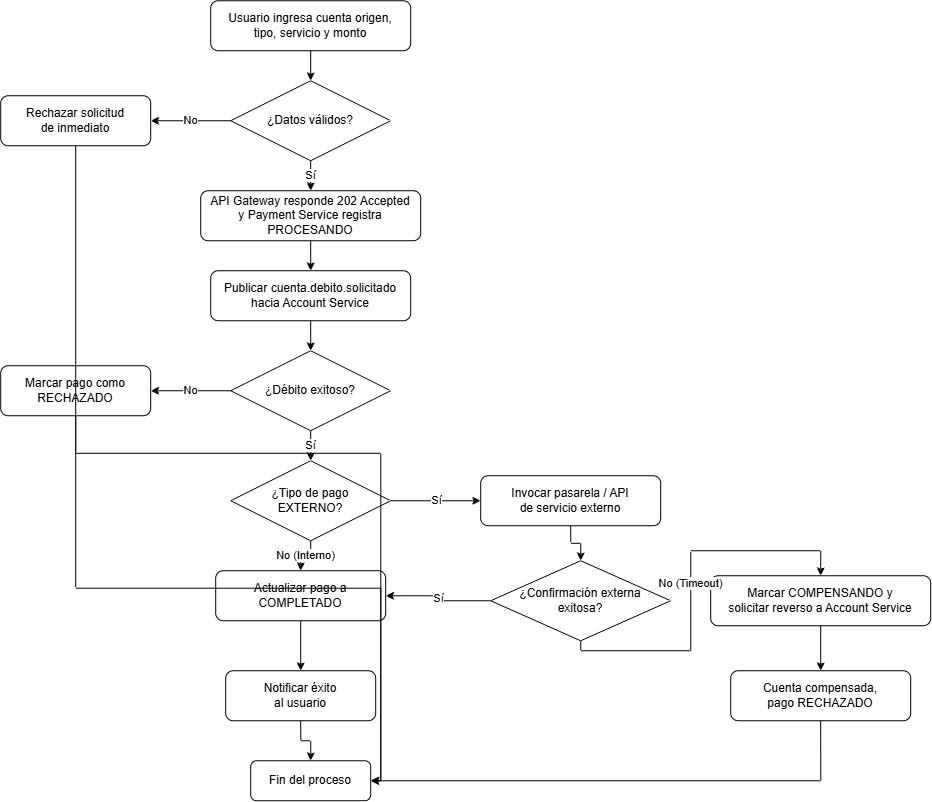

The diagram above was exported from draw.io. Its source (the exported page's mxGraphModel, read from the mxfile embedded in the PNG):
<mxGraphModel dx="1605" dy="820" grid="1" gridSize="10" guides="1" tooltips="1" connect="1" arrows="1" fold="1" page="1" pageScale="1" pageWidth="1000" pageHeight="1100" background="#ffffff" math="0" shadow="0">
  <root>
    <mxCell id="0" />
    <mxCell id="1" parent="0" />
    <mxCell id="fl_pay01_1" parent="1" style="shape=rect;rounded=1;whiteSpace=wrap;html=1;" value="Usuario ingresa cuenta origen,&#10;tipo, servicio y monto" vertex="1">
      <mxGeometry height="50" width="200" x="330" y="30" as="geometry" />
    </mxCell>
    <mxCell id="fl_pay01_2" parent="1" style="rhombus;whiteSpace=wrap;html=1;" value="¿Datos válidos?" vertex="1">
      <mxGeometry height="80" width="160" x="350" y="110" as="geometry" />
    </mxCell>
    <mxCell id="fl_pay01_3" parent="1" style="shape=rect;rounded=1;whiteSpace=wrap;html=1;" value="Rechazar solicitud&#10;de inmediato" vertex="1">
      <mxGeometry height="50" width="150" x="120" y="125" as="geometry" />
    </mxCell>
    <mxCell id="fl_pay01_4" parent="1" style="shape=rect;rounded=1;whiteSpace=wrap;html=1;" value="API Gateway responde 202 Accepted&#10;y Payment Service registra PROCESANDO" vertex="1">
      <mxGeometry height="50" width="220" x="320" y="220" as="geometry" />
    </mxCell>
    <mxCell id="fl_pay01_5" parent="1" style="shape=rect;rounded=1;whiteSpace=wrap;html=1;" value="Publicar cuenta.debito.solicitado&#10;hacia Account Service" vertex="1">
      <mxGeometry height="50" width="200" x="330" y="300" as="geometry" />
    </mxCell>
    <mxCell id="fl_pay01_6" parent="1" style="rhombus;whiteSpace=wrap;html=1;" value="¿Débito exitoso?" vertex="1">
      <mxGeometry height="80" width="160" x="350" y="380" as="geometry" />
    </mxCell>
    <mxCell id="fl_pay01_7" parent="1" style="shape=rect;rounded=1;whiteSpace=wrap;html=1;" value="Marcar pago como&#10;RECHAZADO" vertex="1">
      <mxGeometry height="50" width="150" x="120" y="395" as="geometry" />
    </mxCell>
    <mxCell id="fl_pay01_8" parent="1" style="rhombus;whiteSpace=wrap;html=1;" value="¿Tipo de pago&#10;EXTERNO?" vertex="1">
      <mxGeometry height="80" width="160" x="350" y="490" as="geometry" />
    </mxCell>
    <mxCell id="fl_pay01_9" parent="1" style="shape=rect;rounded=1;whiteSpace=wrap;html=1;" value="Invocar pasarela / API&#10;de servicio externo" vertex="1">
      <mxGeometry height="50" width="180" x="600" y="505" as="geometry" />
    </mxCell>
    <mxCell id="fl_pay01_10" parent="1" style="rhombus;whiteSpace=wrap;html=1;" value="¿Confirmación externa&#10;exitosa?" vertex="1">
      <mxGeometry height="80" width="180" x="610" y="590" as="geometry" />
    </mxCell>
    <mxCell id="fl_pay01_11" parent="1" style="shape=rect;rounded=1;whiteSpace=wrap;html=1;" value="Actualizar pago a&#10;COMPLETADO" vertex="1">
      <mxGeometry height="50" width="170" x="335" y="600" as="geometry" />
    </mxCell>
    <mxCell id="fl_pay01_12" parent="1" style="shape=rect;rounded=1;whiteSpace=wrap;html=1;" value="Marcar COMPENSANDO y&#10;solicitar reverso a Account Service" vertex="1">
      <mxGeometry height="50" width="220" x="830" y="605" as="geometry" />
    </mxCell>
    <mxCell id="fl_pay01_13" parent="1" style="shape=rect;rounded=1;whiteSpace=wrap;html=1;" value="Cuenta compensada,&#10;pago RECHAZADO" vertex="1">
      <mxGeometry height="50" width="180" x="850" y="700" as="geometry" />
    </mxCell>
    <mxCell id="fl_pay01_14" parent="1" style="shape=rect;rounded=1;whiteSpace=wrap;html=1;" value="Notificar éxito&#10;al usuario" vertex="1">
      <mxGeometry height="50" width="150" x="345" y="700" as="geometry" />
    </mxCell>
    <mxCell id="fl_pay01_15" parent="1" style="shape=rect;rounded=1;whiteSpace=wrap;html=1;" value="Fin del proceso" vertex="1">
      <mxGeometry height="40" width="120" x="370" y="790" as="geometry" />
    </mxCell>
    <mxCell id="fl_pay01_e1" edge="1" parent="1" source="fl_pay01_1" style="edgeStyle=orthogonalEdgeStyle;rounded=0;html=1;endArrow=classic;endFill=1;startArrow=none;startFill=0;" target="fl_pay01_2">
      <mxGeometry relative="1" as="geometry" />
    </mxCell>
    <mxCell id="fl_pay01_e2" edge="1" parent="1" source="fl_pay01_2" style="edgeStyle=orthogonalEdgeStyle;rounded=0;html=1;endArrow=classic;endFill=1;startArrow=none;startFill=0;exitX=0;exitY=0.5;exitDx=0;exitDy=0;entryX=1;entryY=0.5;entryDx=0;entryDy=0;" target="fl_pay01_3" value="No">
      <mxGeometry relative="1" as="geometry" />
    </mxCell>
    <mxCell id="fl_pay01_e3" edge="1" parent="1" source="fl_pay01_2" style="edgeStyle=orthogonalEdgeStyle;rounded=0;html=1;endArrow=classic;endFill=1;startArrow=none;startFill=0;exitX=0.5;exitY=1;exitDx=0;exitDy=0;entryX=0.5;entryY=0;entryDx=0;entryDy=0;" target="fl_pay01_4" value="Sí">
      <mxGeometry relative="1" as="geometry" />
    </mxCell>
    <mxCell id="fl_pay01_e4" edge="1" parent="1" source="fl_pay01_4" style="edgeStyle=orthogonalEdgeStyle;rounded=0;html=1;endArrow=classic;endFill=1;startArrow=none;startFill=0;exitX=0.5;exitY=1;exitDx=0;exitDy=0;entryX=0.5;entryY=0;entryDx=0;entryDy=0;" target="fl_pay01_5">
      <mxGeometry relative="1" as="geometry" />
    </mxCell>
    <mxCell id="fl_pay01_e5" edge="1" parent="1" source="fl_pay01_5" style="edgeStyle=orthogonalEdgeStyle;rounded=0;html=1;endArrow=classic;endFill=1;startArrow=none;startFill=0;exitX=0.5;exitY=1;exitDx=0;exitDy=0;entryX=0.5;entryY=0;entryDx=0;entryDy=0;" target="fl_pay01_6">
      <mxGeometry relative="1" as="geometry" />
    </mxCell>
    <mxCell id="fl_pay01_e6" edge="1" parent="1" source="fl_pay01_6" style="edgeStyle=orthogonalEdgeStyle;rounded=0;html=1;endArrow=classic;endFill=1;startArrow=none;startFill=0;exitX=0;exitY=0.5;exitDx=0;exitDy=0;entryX=1;entryY=0.5;entryDx=0;entryDy=0;" target="fl_pay01_7" value="No">
      <mxGeometry relative="1" as="geometry" />
    </mxCell>
    <mxCell id="fl_pay01_e7" edge="1" parent="1" source="fl_pay01_6" style="edgeStyle=orthogonalEdgeStyle;rounded=0;html=1;endArrow=classic;endFill=1;startArrow=none;startFill=0;exitX=0.5;exitY=1;exitDx=0;exitDy=0;entryX=0.5;entryY=0;entryDx=0;entryDy=0;" target="fl_pay01_8" value="Sí">
      <mxGeometry relative="1" as="geometry" />
    </mxCell>
    <mxCell id="fl_pay01_e8" edge="1" parent="1" source="fl_pay01_8" style="edgeStyle=orthogonalEdgeStyle;rounded=0;html=1;endArrow=classic;endFill=1;startArrow=none;startFill=0;exitX=0.5;exitY=1;exitDx=0;exitDy=0;entryX=0.5;entryY=0;entryDx=0;entryDy=0;" target="fl_pay01_11" value="No (Interno)">
      <mxGeometry relative="1" as="geometry" />
    </mxCell>
    <mxCell id="fl_pay01_e9" edge="1" parent="1" source="fl_pay01_8" style="edgeStyle=orthogonalEdgeStyle;rounded=0;html=1;endArrow=classic;endFill=1;startArrow=none;startFill=0;exitX=1;exitY=0.5;exitDx=0;exitDy=0;entryX=0;entryY=0.5;entryDx=0;entryDy=0;" target="fl_pay01_9" value="Sí">
      <mxGeometry relative="1" as="geometry" />
    </mxCell>
    <mxCell id="fl_pay01_e10" edge="1" parent="1" source="fl_pay01_9" style="edgeStyle=orthogonalEdgeStyle;rounded=0;html=1;endArrow=classic;endFill=1;startArrow=none;startFill=0;exitX=0.5;exitY=1;exitDx=0;exitDy=0;entryX=0.5;entryY=0;entryDx=0;entryDy=0;" target="fl_pay01_10">
      <mxGeometry relative="1" as="geometry" />
    </mxCell>
    <mxCell id="fl_pay01_e11" edge="1" parent="1" source="fl_pay01_10" style="edgeStyle=orthogonalEdgeStyle;rounded=0;html=1;endArrow=classic;endFill=1;startArrow=none;startFill=0;exitX=0;exitY=0.5;exitDx=0;exitDy=0;entryX=1;entryY=0.5;entryDx=0;entryDy=0;" target="fl_pay01_11" value="Sí">
      <mxGeometry relative="1" as="geometry" />
    </mxCell>
    <mxCell id="fl_pay01_e12" edge="1" parent="1" source="fl_pay01_10" style="edgeStyle=orthogonalEdgeStyle;rounded=0;html=1;endArrow=classic;endFill=1;startArrow=none;startFill=0;exitX=0.5;exitY=1;exitDx=0;exitDy=0;entryX=0.5;entryY=0;entryDx=0;entryDy=0;" target="fl_pay01_12" value="No (Timeout)">
      <mxGeometry relative="1" as="geometry" />
    </mxCell>
    <mxCell id="fl_pay01_e13" edge="1" parent="1" source="fl_pay01_12" style="edgeStyle=orthogonalEdgeStyle;rounded=0;html=1;endArrow=classic;endFill=1;startArrow=none;startFill=0;exitX=0.5;exitY=1;exitDx=0;exitDy=0;entryX=0.5;entryY=0;entryDx=0;entryDy=0;" target="fl_pay01_13">
      <mxGeometry relative="1" as="geometry" />
    </mxCell>
    <mxCell id="fl_pay01_e14" edge="1" parent="1" source="fl_pay01_11" style="edgeStyle=orthogonalEdgeStyle;rounded=0;html=1;endArrow=classic;endFill=1;startArrow=none;startFill=0;exitX=0.5;exitY=1;exitDx=0;exitDy=0;entryX=0.5;entryY=0;entryDx=0;entryDy=0;" target="fl_pay01_14">
      <mxGeometry relative="1" as="geometry" />
    </mxCell>
    <mxCell id="fl_pay01_e15" edge="1" parent="1" source="fl_pay01_14" style="edgeStyle=orthogonalEdgeStyle;rounded=0;html=1;endArrow=classic;endFill=1;startArrow=none;startFill=0;exitX=0.5;exitY=1;exitDx=0;exitDy=0;entryX=0.5;entryY=0;entryDx=0;entryDy=0;" target="fl_pay01_15">
      <mxGeometry relative="1" as="geometry" />
    </mxCell>
    <mxCell id="fl_pay01_e16" edge="1" parent="1" source="fl_pay01_7" style="edgeStyle=orthogonalEdgeStyle;rounded=0;html=1;endArrow=classic;endFill=1;startArrow=none;startFill=0;exitX=0.5;exitY=1;exitDx=0;exitDy=0;entryX=1;entryY=0.5;entryDx=0;entryDy=0;" target="fl_pay01_15">
      <mxGeometry relative="1" as="geometry" />
    </mxCell>
    <mxCell id="fl_pay01_e17" edge="1" parent="1" source="fl_pay01_13" style="edgeStyle=orthogonalEdgeStyle;rounded=0;html=1;endArrow=classic;endFill=1;startArrow=none;startFill=0;exitX=0.5;exitY=1;exitDx=0;exitDy=0;entryX=1;entryY=0.5;entryDx=0;entryDy=0;" target="fl_pay01_15">
      <mxGeometry relative="1" as="geometry" />
    </mxCell>
    <mxCell id="fl_pay01_e18" edge="1" parent="1" source="fl_pay01_3" style="edgeStyle=orthogonalEdgeStyle;rounded=0;html=1;endArrow=classic;endFill=1;startArrow=none;startFill=0;exitX=0.5;exitY=1;exitDx=0;exitDy=0;entryX=1;entryY=0.5;entryDx=0;entryDy=0;" target="fl_pay01_15">
      <mxGeometry relative="1" as="geometry" />
    </mxCell>
  </root>
</mxGraphModel>